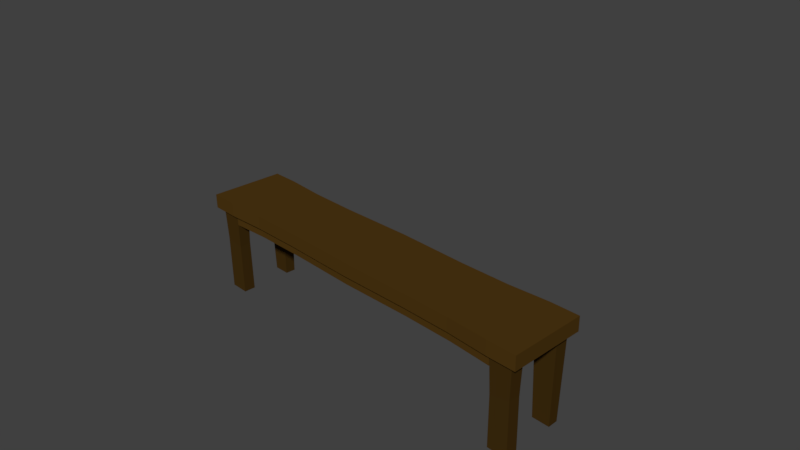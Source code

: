 # Source: bench1.blend  (saved by Blender 2.77.0; exported with 4.5.12 LTS)
import bpy
from mathutils import Matrix  # noqa: F401  (used for matrix-valued properties, if any)

bpy.ops.wm.read_factory_settings(use_empty=True)
scene = bpy.context.scene
scene.name = 'Scene'

# ---- collections
col_collection_1 = bpy.data.collections.new('Collection 1'); scene.collection.children.link(col_collection_1)

# ---- materials (node trees are filled in below, after node groups)
mat_longchaircolor1 = bpy.data.materials.new('longChairColor1')
mat_longchaircolor1.alpha_threshold = 0.0
mat_longchaircolor1.diffuse_color = (0.07619, 0.0382, 0.006512, 1.0)
mat_longchaircolor1.specular_color = (0.0, 0.0, 0.0)
mat_longchaircolor1.roughness = 0.5
mat_longchaircolor2 = bpy.data.materials.new('longChairColor2')
mat_longchaircolor2.alpha_threshold = 0.0
mat_longchaircolor2.diffuse_color = (0.05286, 0.02732, 0.005182, 1.0)
mat_longchaircolor2.specular_color = (0.0, 0.0, 0.0)
mat_longchaircolor2.roughness = 0.5

# ---- material node trees
mat_longchaircolor1.use_nodes = True; mat_longchaircolor1.node_tree.nodes.clear()
_N = mat_longchaircolor1.node_tree.nodes; _L = mat_longchaircolor1.node_tree.links
n0 = _N.new('ShaderNodeOutputMaterial'); n0.name = 'Material Output'; n0.location = (300, 300)
n1 = _N.new('ShaderNodeBsdfDiffuse'); n1.name = 'Diffuse BSDF'; n1.location = (10, 300)
n1.inputs[0].default_value = (0.07619, 0.0382, 0.006512, 1.0)
_L.new(n1.outputs[0], n0.inputs[0])
n0.is_active_output = True
mat_longchaircolor2.use_nodes = True; mat_longchaircolor2.node_tree.nodes.clear()
_N = mat_longchaircolor2.node_tree.nodes; _L = mat_longchaircolor2.node_tree.links
n0 = _N.new('ShaderNodeOutputMaterial'); n0.name = 'Material Output'; n0.location = (300, 300)
n1 = _N.new('ShaderNodeBsdfDiffuse'); n1.name = 'Diffuse BSDF'; n1.location = (10, 300)
n1.inputs[0].default_value = (0.05326, 0.02733, 0.005138, 1.0)
_L.new(n1.outputs[0], n0.inputs[0])
n0.is_active_output = True

# ---- world
world_world = bpy.data.worlds.new('World'); scene.world = world_world
world_world.color = (0.05088, 0.05088, 0.05088)
world_world.use_sun_shadow = False
world_world.sun_shadow_jitter_overblur = 0.0
world_world.cycles.sampling_method = 'MANUAL'

# ---- cameras
cam_camera = bpy.data.cameras.new('Camera')
cam_camera.clip_end = 100.0
cam_camera.lens = 35.0
cam_camera.sensor_width = 32.0
cam_camera.sensor_height = 18.0
cam_camera.ortho_scale = 7.314
cam_camera.dof.focus_distance = 0.0

# ---- meshes
me_cube_002 = bpy.data.meshes.new('Cube.002')
me_cube_002.from_pydata([(1.0, 0.1886, -5.301), (1.0, -0.1886, 5.301), (0.8526, -0.1886, -5.301), (0.8526, -0.1886, 5.301), (0.8526, 0.1886, -5.301), (0.9661, -0.1886, -4.669), (0.8532, -0.1888, -4.659), (1.0, 0.1886, 5.301), (1.0, -0.1886, -5.301), (0.8526, 0.1886, 5.301), (0.9661, -0.1886, 2.84), (0.8526, -0.1886, -2.84), (0.8526, -0.1886, 2.84), (0.9661, -0.1886, 4.669), (0.8526, -0.1886, 3.449), (0.8526, -0.1886, 4.669), (0.9656, -0.1888, -2.851), (0.8526, -0.1886, -3.449), (0.9607, -2.543, 4.583), (0.8579, -2.543, 4.583), (0.864, -2.543, -4.485), (0.8579, -2.543, 2.926), (0.9607, -2.543, 2.926), (0.9546, -2.543, -3.024), (0.8526, -0.4906, 4.669), (0.8526, -0.4906, -4.669), (0.8526, -0.4906, 3.449), (0.8526, -0.4906, -3.449), (0.8645, -2.542, -3.035), (0.954, -2.541, -4.471), (0.9599, -1.065, 4.571), (0.9597, -1.111, 2.938), (0.859, -1.128, 2.944), (0.859, -1.182, 4.565), (0.3835, -0.1834, -4.971), (0.3778, 0.1702, 4.968), (0.6394, 0.173, -5.02), (0.6394, -0.1843, 5.02), (0.6394, -0.1843, 4.422), (0.6394, -0.1843, -4.422), (0.6394, -0.1843, 3.267), (0.6394, -0.4703, -4.422), (0.6394, -0.4703, 4.422), (0.6394, -0.4703, 3.267), (0.6394, -0.4703, -3.267), (0.6394, -0.1843, -5.02), (0.6394, 0.173, 5.02), (0.3778, 0.1702, -4.968), (0.3835, -0.1834, 4.971), (0.3828, -0.1835, 4.378), (0.3828, -0.1835, -4.378), (0.5562, -0.183, -3.235), (0.377, -0.4665, -4.375), (0.377, -0.4665, 4.375), (0.3761, -0.4668, 3.232), (0.3761, -0.4668, -3.232), (-1.088e-09, 0.1786, -5.125), (0.0, -0.1861, -5.125), (0.0, -0.1861, 5.125), (-1.0, 0.1886, -5.301), (-1.0, -0.1886, 5.301), (-0.8526, -0.1886, -5.301), (-0.8526, -0.1886, 5.301), (0.0, -0.1861, -4.514), (0.0, -0.1861, 4.514), (-0.9661, -0.1886, -4.669), (-0.8532, -0.1888, -4.659), (-1.0, 0.1886, 5.301), (-1.0, -0.1886, -5.301), (6.125e-11, 0.1786, 5.125), (0.3776, -0.1846, 3.235), (-0.8526, 0.1886, 5.301), (-0.9661, -0.1886, 2.84), (-0.8526, -0.1886, -2.84), (-0.8526, -0.1886, 2.84), (0.0, -0.1861, 3.335), (0.0, -0.1861, 3.924), (-0.9661, -0.1886, 4.669), (-0.8526, -0.1886, 3.449), (-0.8526, -0.1886, 4.669), (0.0, -0.1861, -3.924), (0.0, -0.1861, -3.335), (-0.8526, 0.1886, -5.301), (-0.9656, -0.1888, -2.851), (-0.8526, -0.1886, -3.449), (-0.8579, -2.543, 4.583), (-0.864, -2.543, -4.485), (-0.954, -2.541, -4.471), (-0.8579, -2.543, 2.926), (-0.9607, -2.543, 2.926), (-0.9607, -2.543, 4.583), (-0.9546, -2.543, -3.024), (0.0, -0.4781, 3.924), (0.0, -0.4781, 4.514), (-0.8526, -0.4906, 4.669), (0.0, -0.4781, -4.514), (-0.8526, -0.4906, -4.669), (0.0, -0.4781, 3.335), (-0.8526, -0.4906, 3.449), (0.0, -0.4781, -3.924), (0.0, -0.4781, -3.335), (-0.8526, -0.4906, -3.449), (-0.9599, -1.065, 4.571), (-0.9597, -1.111, 2.938), (-0.859, -1.128, 2.944), (-0.859, -1.182, 4.565), (-0.8652, -2.542, -3.037), (-0.3835, -0.1834, -4.971), (-0.3778, 0.1702, 4.968), (-0.6394, 0.173, -5.02), (-0.6394, -0.1843, 5.02), (-0.6394, -0.1843, 4.422), (-0.6394, -0.1843, -4.422), (-0.6394, -0.4703, -4.422), (-0.6394, -0.4703, 4.422), (-0.6394, -0.4703, 3.267), (-0.6394, -0.4703, -3.267), (-0.6394, -0.1843, -5.02), (-0.6394, 0.173, 5.02), (-0.3778, 0.1702, -4.968), (-0.3835, -0.1834, 4.971), (-0.3828, -0.1835, 4.378), (-0.3828, -0.1835, -4.378), (-0.5562, -0.1833, 3.235), (-0.5562, -0.1831, -3.235), (-0.377, -0.4665, -4.375), (-0.377, -0.4665, 4.375), (-0.3761, -0.4668, 3.232), (-0.3761, -0.4668, -3.232)], [], [(2, 4, 0, 8), (45, 36, 4, 2), (39, 45, 2, 6), (1, 7, 9, 3), (3, 37, 38, 15), (1, 3, 15, 13), (0, 7, 1, 8), (1, 10, 16, 8), (31, 30, 22), (69, 35, 47, 56), (9, 7, 0, 4), (12, 11, 16, 10), (40, 51, 11, 12), (30, 33, 19, 18), (23, 28, 20, 29), (6, 27, 25), (18, 19, 21, 22), (51, 17, 11), (15, 24, 26), (21, 32, 31, 22), (51, 81, 100, 55), (29, 16, 23), (40, 14, 26, 43), (30, 18, 22), (41, 25, 27), (42, 43, 26), (49, 64, 93, 53), (39, 6, 25, 41), (33, 14, 12, 32), (32, 12, 10, 31), (15, 14, 33), (13, 15, 33, 30), (31, 10, 13, 30), (53, 42, 38, 49), (46, 36, 47, 35), (11, 28, 16), (5, 29, 6), (17, 6, 28), (37, 46, 35, 48), (9, 46, 37, 3), (9, 4, 36, 46), (27, 17, 51, 44), (24, 15, 38, 42), (52, 50, 39, 41), (70, 40, 43, 54), (55, 52, 41, 44), (42, 53, 54, 43), (37, 48, 49, 38), (50, 34, 45, 39), (45, 34, 47, 36), (56, 47, 34, 57), (50, 63, 57, 34), (58, 64, 49, 48), (53, 92, 97, 54), (52, 55, 100, 99), (70, 81, 51), (99, 95, 52), (97, 75, 70, 54), (95, 63, 50, 52), (69, 108, 120, 58), (66, 65, 68, 61), (59, 82, 61, 68), (82, 109, 117, 61), (112, 66, 61, 117), (71, 67, 60, 62), (111, 110, 62, 79), (64, 93, 92, 76), (79, 62, 60, 77), (102, 103, 89, 90), (59, 68, 60, 67), (83, 72, 60, 68), (119, 108, 69, 56), (59, 67, 71, 82), (74, 72, 83, 73), (123, 74, 73, 124), (102, 90, 85, 105), (123, 78, 74), (86, 106, 91, 87), (96, 101, 66), (66, 106, 86), (105, 85, 88), (103, 104, 88, 89), (73, 84, 124), (98, 94, 79), (124, 128, 100, 81), (90, 89, 88), (48, 35, 69, 58), (76, 92, 97, 75), (101, 96, 113), (114, 94, 98), (80, 99, 95, 63), (123, 115, 98, 78), (121, 126, 93, 64), (81, 100, 99, 80), (112, 113, 96, 66), (74, 78, 105, 104), (72, 74, 104, 103), (77, 102, 105, 79), (77, 72, 103, 102), (126, 121, 111, 114), (118, 108, 119, 109), (83, 106, 73), (66, 87, 65), (6, 2, 8, 5), (108, 118, 110, 120), (71, 62, 110, 118), (71, 118, 109, 82), (124, 84, 101, 116), (111, 79, 94, 114), (112, 122, 125, 113), (128, 116, 113, 125), (123, 127, 115), (127, 126, 114, 115), (121, 120, 110, 111), (122, 112, 117, 107), (117, 109, 119, 107), (56, 57, 107, 119), (57, 63, 122, 107), (58, 120, 121, 64), (97, 92, 126, 127), (125, 99, 100, 128), (123, 124, 70), (123, 75, 97, 127), (122, 63, 95, 125), (16, 5, 8), (13, 10, 1), (14, 40, 12), (14, 15, 26), (6, 29, 20), (28, 6, 20), (19, 33, 21), (33, 32, 21), (24, 42, 26), (44, 41, 27), (6, 17, 27), (11, 17, 28), (5, 16, 29), (93, 92, 53), (83, 68, 65), (77, 60, 72), (78, 98, 79), (66, 86, 87), (85, 90, 88), (83, 87, 91), (83, 91, 106), (105, 88, 104), (115, 114, 98), (116, 101, 113), (66, 101, 84), (78, 79, 105), (73, 106, 84), (65, 87, 83), (66, 84, 106), (75, 123, 70), (81, 70, 124), (95, 99, 125), (93, 126, 92), (16, 28, 23), (55, 44, 51), (70, 51, 40), (128, 124, 116)])
me_cube_002.polygons.foreach_set('material_index', [0, 0, 0, 0, 0, 0, 0, 0, 1, 0, 0, 0, 0, 1, 1, 0, 1, 0, 0, 1, 0, 1, 0, 1, 0, 0, 0, 0, 1, 1, 1, 1, 1, 0, 0, 1, 1, 1, 0, 0, 0, 0, 0, 0, 0, 0, 0, 0, 0, 0, 0, 0, 0, 0, 0, 0, 0, 0, 0, 0, 0, 0, 0, 0, 0, 0, 0, 0, 1, 0, 0, 0, 0, 0, 0, 1, 0, 1, 0, 1, 1, 1, 0, 0, 0, 1, 0, 0, 0, 0, 0, 0, 0, 0, 0, 1, 1, 1, 1, 0, 0, 1, 1, 0, 0, 0, 0, 0, 0, 0, 0, 0, 0, 0, 0, 0, 0, 0, 0, 0, 0, 0, 0, 0, 0, 0, 0, 0, 1, 1, 1, 1, 0, 0, 0, 1, 1, 0, 0, 0, 0, 1, 1, 1, 1, 1, 0, 0, 0, 1, 1, 1, 1, 0, 0, 0, 0, 1, 0, 0, 0])
me_cube_002.materials.append(mat_longchaircolor1)
me_cube_002.materials.append(mat_longchaircolor2)
me_cube_002.use_remesh_preserve_volume = False
me_cube_002.use_remesh_preserve_attributes = False
me_cube_002.use_mirror_vertex_groups = False
me_cube_002.update()

# ---- objects
ob_camera = bpy.data.objects.new('Camera', cam_camera)
ob_cube_001 = bpy.data.objects.new('Cube.001', me_cube_002)

# ---- transforms, parenting, visibility, modifiers, constraints
ob_camera.location = (7.481, -6.508, 5.344)
ob_camera.rotation_euler = (1.109, 0.01082, 0.8149)
ob_camera.lock_rotations_4d = False
ob_camera.empty_display_type = 'ARROWS'
ob_camera.color = (0.0, 0.0, 0.0, 0.0)
ob_camera.display_type = 'WIRE'
ob_camera.lineart.crease_threshold = 0.0
ob_cube_001.location = (0.0, 0.0, 0.0)
ob_cube_001.rotation_euler = (1.571, 0.0, 0.0)
ob_cube_001.scale = (2.821, 0.5481, 0.1034)
ob_cube_001.lineart.crease_threshold = 0.0

# ---- collection membership
col_collection_1.objects.link(ob_camera)
col_collection_1.objects.link(ob_cube_001)

# ---- scene / render settings (as saved in the file)
scene.camera = ob_camera
scene.frame_start = 1; scene.frame_end = 250; scene.frame_set(1)
scene.render.engine = 'CYCLES'
scene.render.resolution_percentage = 50
scene.render.dither_intensity = 0.0
scene.cycles.use_denoising = False
scene.cycles.samples = 128
scene.cycles.sampling_pattern = 'TABULATED_SOBOL'
scene.cycles.light_sampling_threshold = 0.0
scene.cycles.use_adaptive_sampling = False
scene.cycles.use_light_tree = False
scene.cycles.blur_glossy = 0.0
scene.cycles.sample_clamp_indirect = 0.0
scene.view_settings.view_transform = 'Standard'
bpy.context.view_layer.update()

# ---- added for rendering (the .blend has no usable light): sun
light_auto_sun = bpy.data.lights.new('AutoSun', 'SUN')
light_auto_sun.energy = 3.0
light_auto_sun.angle = 0.0523599
ob_auto_sun = bpy.data.objects.new('AutoSun', light_auto_sun)
scene.collection.objects.link(ob_auto_sun)
ob_auto_sun.rotation_euler = (0.872665, 0.174533, 0.523599)
bpy.context.view_layer.update()
